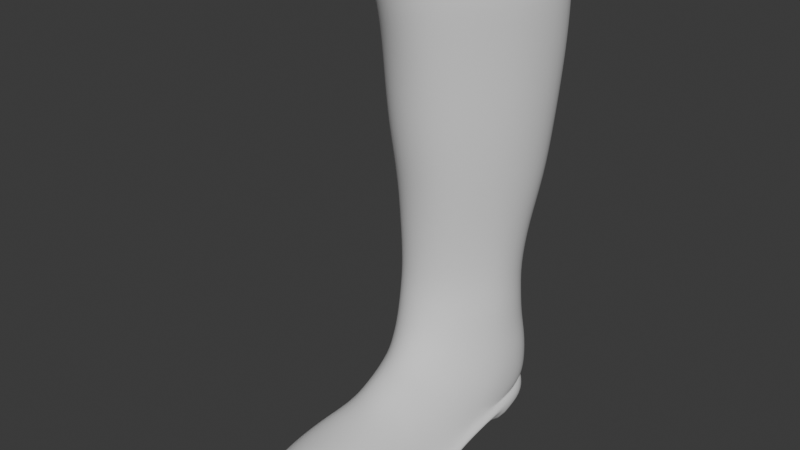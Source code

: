 # Source: HighBoots_HIGHPOLY.blend  (saved by Blender 4.3.34; exported with 4.5.12 LTS)
import bpy
from mathutils import Matrix  # noqa: F401  (used for matrix-valued properties, if any)

bpy.ops.wm.read_factory_settings(use_empty=True)
scene = bpy.context.scene
scene.name = 'Scene'

# ---- world
world_world = bpy.data.worlds.new('World'); scene.world = world_world
world_world.use_nodes = True; world_world.node_tree.nodes.clear()
_N = world_world.node_tree.nodes; _L = world_world.node_tree.links
n0 = _N.new('ShaderNodeOutputWorld'); n0.name = 'World Output'; n0.location = (300, 300)
n1 = _N.new('ShaderNodeBackground'); n1.name = 'Background'; n1.location = (10, 300)
n1.inputs[0].default_value = (0.05088, 0.05088, 0.05088, 1.0)
_L.new(n1.outputs[0], n0.inputs[0])
n0.is_active_output = True
world_world.color = (0.05088, 0.05088, 0.05088)
world_world.use_sun_shadow = False
world_world.sun_shadow_jitter_overblur = 0.0

# ---- meshes
me_highboots_highpoly = bpy.data.meshes.new('HighBoots_HIGHPOLY')
me_highboots_highpoly.from_pydata([(0.1309, 0.07352, 0.0), (0.07739, 0.03675, 0.0), (0.1032, 0.06228, 0.0), (0.16, 0.0666, 0.0), (0.1778, 0.04041, 0.0), (0.1832, 0.0172, 0.0), (0.07191, 0.01345, 0.0), (0.186, -0.02211, 0.0), (0.06891, -0.02484, 0.0), (0.1873, -0.05958, 0.01195), (0.1894, -0.08712, 0.006152), (0.1913, -0.1084, 0.001744), (0.1905, -0.1329, 0.0), (0.186, -0.1532, 0.0005515), (0.1786, -0.1763, 0.003872), (0.1674, -0.2037, 0.009962), (0.1499, -0.2232, 0.01476), (0.07247, -0.05976, 0.01195), (0.07309, -0.08794, 0.006152), (0.07134, -0.1084, 0.001744), (0.06801, -0.1329, 0.0), (0.06801, -0.1532, 0.0005515), (0.07309, -0.1763, 0.003872), (0.08305, -0.2073, 0.009962), (0.1043, -0.2276, 0.01476), (0.1271, -0.2301, 0.01586), (0.186, -0.02211, 0.015), (0.06891, -0.02484, 0.015), (0.1561, 0.05985, 0.025), (0.1766, 0.01429, 0.025), (0.1793, -0.02255, 0.02499), (0.1805, -0.06002, 0.0219), (0.1827, -0.08776, 0.01602), (0.1845, -0.1084, 0.01168), (0.1838, -0.1329, 0.009972), (0.1795, -0.1532, 0.01034), (0.1724, -0.1763, 0.01333), (0.1617, -0.1995, 0.01899), (0.1463, -0.2167, 0.02316), (0.07926, -0.05974, 0.02192), (0.0797, -0.08969, 0.01575), (0.07779, -0.1084, 0.01134), (0.07476, -0.1329, 0.009924), (0.07476, -0.1532, 0.01044), (0.0795, -0.1763, 0.01345), (0.08878, -0.203, 0.01905), (0.1072, -0.2206, 0.02314), (0.1266, -0.2227, 0.02411), (0.07573, -0.02474, 0.02499), (0.1778, 0.04041, 0.025), (0.1832, 0.0172, 0.025), (0.16, 0.0666, 0.025), (0.07739, 0.03675, 0.025), (0.1032, 0.06228, 0.025), (0.1309, 0.07352, 0.025), (0.07191, 0.01345, 0.025), (0.06893, -0.02484, 0.02498), (0.07247, -0.05976, 0.02195), (0.1873, -0.05958, 0.02195), (0.1894, -0.08712, 0.01615), (0.1913, -0.1084, 0.01174), (0.1905, -0.1329, 0.01), (0.186, -0.1532, 0.01055), (0.1786, -0.1763, 0.01387), (0.1674, -0.2037, 0.01996), (0.1499, -0.2232, 0.02476), (0.07309, -0.08794, 0.01615), (0.07134, -0.1084, 0.01174), (0.06801, -0.1329, 0.01), (0.06801, -0.1532, 0.01055), (0.07309, -0.1763, 0.01387), (0.08305, -0.2073, 0.01996), (0.1043, -0.2276, 0.02476), (0.1271, -0.2301, 0.02586), (0.186, -0.02211, 0.025), (0.08184, -0.05799, 0.03254), (0.1498, -0.1329, 0.05345), (0.1683, -0.1084, 0.03986), (0.1707, -0.1329, 0.03674), (0.09032, -0.09025, 0.04582), (0.145, -0.1075, 0.05842), (0.1259, -0.1763, 0.05676), (0.1253, -0.2012, 0.05812), (0.1495, -0.1763, 0.05231), (0.1435, -0.2004, 0.05311), (0.1027, -0.1763, 0.05168), (0.107, -0.2021, 0.05314), (0.08726, -0.1763, 0.0368), (0.095, -0.2027, 0.03802), (0.1648, -0.1763, 0.03619), (0.1562, -0.1997, 0.03723), (0.1703, -0.1532, 0.03603), (0.1525, -0.1532, 0.05206), (0.1268, -0.1532, 0.05685), (0.1016, -0.1532, 0.0522), (0.08394, -0.1532, 0.03642), (0.1462, -0.214, 0.04064), (0.1262, -0.2175, 0.04374), (0.1065, -0.2168, 0.04075), (0.139, -0.2079, 0.05208), (0.1258, -0.2112, 0.05451), (0.1127, -0.21, 0.05204), (0.07291, 0.007887, 0.0494), (0.07285, 0.009446, 0.07299), (0.07838, -0.02497, 0.07598), (0.07684, -0.02477, 0.05212), (0.07744, 0.03681, 0.0484), (0.08111, 0.03825, 0.0718), (0.1022, 0.06377, 0.05048), (0.1023, 0.0632, 0.07372), (0.1294, 0.07622, 0.05184), (0.1279, 0.07626, 0.07512), (0.1587, 0.06817, 0.04979), (0.1558, 0.06744, 0.07302), (0.1786, 0.04236, 0.04747), (0.1775, 0.04327, 0.07076), (0.1815, 0.01549, 0.04843), (0.1809, 0.01519, 0.07114), (0.1785, -0.01625, 0.05134), (0.1746, -0.01101, 0.07424), (0.1092, -0.08571, 0.07217), (0.1411, -0.08446, 0.07136), (0.08588, -0.04813, 0.05538), (0.09968, -0.05568, 0.08385), (0.0976, -0.07212, 0.06525), (0.1517, -0.05088, 0.08127), (0.1566, -0.06549, 0.06281), (0.1689, -0.04157, 0.05446), (0.1058, -0.1083, 0.0575), (0.1269, -0.1329, 0.05912), (0.1013, -0.1329, 0.05379), (0.08753, -0.1084, 0.04078), (0.08361, -0.1329, 0.03682), (0.1767, -0.0532, 0.03506), (0.1649, -0.08443, 0.04782), (0.1258, -0.1128, 0.06265), (0.1256, -0.06684, 0.08808), (0.1256, -0.0885, 0.07334), (0.1314, 0.06573, 0.025), (0.08366, 0.03375, 0.025), (0.1077, 0.05612, 0.025), (0.1716, 0.03708, 0.025), (0.07843, 0.01028, 0.025), (0.1779, 0.03924, 0.03093), (0.1805, 0.01069, 0.02916), (0.16, 0.0666, 0.031), (0.07669, 0.03579, 0.03093), (0.1032, 0.06228, 0.031), (0.1309, 0.07352, 0.031), (0.07409, 0.006501, 0.02908), (0.1682, -0.005152, 0.1468), (0.1746, 0.01776, 0.1463), (0.1698, 0.04246, 0.1461), (0.1484, 0.06427, 0.1466), (0.1237, 0.07211, 0.1468), (0.1024, 0.06053, 0.1467), (0.08342, 0.03873, 0.1463), (0.07313, 0.01148, 0.1465), (0.07644, -0.01399, 0.1469), (0.09604, -0.03416, 0.1476), (0.1466, -0.02891, 0.1475), (0.1216, -0.03906, 0.1478), (0.1175, -0.06223, 0.4163), (0.1505, -0.05141, 0.4148), (0.08275, -0.05173, 0.4148), (0.05894, -0.0251, 0.4094), (0.04399, 0.0107, 0.4068), (0.05123, 0.04926, 0.4082), (0.07756, 0.08101, 0.4142), (0.1193, 0.09476, 0.4169), (0.1584, 0.08608, 0.414), (0.1858, 0.0553, 0.4082), (0.1875, 0.01762, 0.4068), (0.1768, -0.01688, 0.4094), (0.1227, 0.08064, 0.1881), (0.1218, 0.09437, 0.2317), (0.121, 0.101, 0.2794), (0.1202, 0.1051, 0.3281), (0.1187, 0.1027, 0.3715), (0.06836, 0.01416, 0.1878), (0.06141, 0.01849, 0.2314), (0.05354, 0.01743, 0.2791), (0.04592, 0.01795, 0.328), (0.0415, 0.01453, 0.3712), (0.1699, -0.006385, 0.1882), (0.1751, -0.008448, 0.2319), (0.1789, -0.01238, 0.2796), (0.1807, -0.01483, 0.3283), (0.1821, -0.01731, 0.3716), (0.1535, -0.05265, 0.3717), (0.1525, -0.0474, 0.3285), (0.1521, -0.04324, 0.2799), (0.1507, -0.03664, 0.2324), (0.1474, -0.03166, 0.1889), (0.1506, 0.07091, 0.1879), (0.1549, 0.08233, 0.2316), (0.1577, 0.08774, 0.2794), (0.1608, 0.09234, 0.3281), (0.1624, 0.09367, 0.3715), (0.07856, 0.04419, 0.1876), (0.07043, 0.0539, 0.2314), (0.06289, 0.05636, 0.2791), (0.05169, 0.05526, 0.3279), (0.04774, 0.05329, 0.3714), (0.07397, 0.0866, 0.3715), (0.07877, 0.08677, 0.3285), (0.08708, 0.08493, 0.2793), (0.09203, 0.07976, 0.2316), (0.09958, 0.06877, 0.188), (0.05722, -0.02256, 0.3709), (0.05968, -0.02033, 0.3279), (0.06282, -0.0193, 0.2794), (0.06952, -0.01522, 0.2319), (0.07324, -0.01458, 0.1883), (0.1737, 0.04729, 0.1876), (0.1816, 0.05508, 0.2314), (0.186, 0.05822, 0.2792), (0.1899, 0.06156, 0.328), (0.1927, 0.06142, 0.3715), (0.1947, 0.01973, 0.3715), (0.1929, 0.02208, 0.3281), (0.1901, 0.02214, 0.2793), (0.1854, 0.02284, 0.2315), (0.1779, 0.01976, 0.1877), (0.1229, -0.0408, 0.1891), (0.1249, -0.04561, 0.2325), (0.1237, -0.05332, 0.28), (0.1227, -0.05773, 0.3285), (0.1205, -0.06336, 0.3717), (0.08703, -0.05061, 0.3716), (0.09033, -0.04902, 0.3284), (0.09199, -0.04635, 0.2799), (0.0961, -0.0395, 0.2324), (0.09639, -0.03604, 0.189), (0.1738, 0.04152, 0.09388), (0.172, 0.04159, 0.1182), (0.1504, 0.06413, 0.1194), (0.1524, 0.06455, 0.09512), (0.07809, -0.02104, 0.09649), (0.07727, -0.01742, 0.1206), (0.09738, -0.03908, 0.1225), (0.09882, -0.0468, 0.09905), (0.08409, 0.03709, 0.09405), (0.08421, 0.03764, 0.1184), (0.07372, 0.009596, 0.1189), (0.07399, 0.008873, 0.09453), (0.1496, -0.04048, 0.09904), (0.1483, -0.03343, 0.1224), (0.1702, -0.007818, 0.1203), (0.1716, -0.009352, 0.09593), (0.1253, 0.07225, 0.1199), (0.1267, 0.07295, 0.09562), (0.1231, -0.04433, 0.1231), (0.1244, -0.05397, 0.1011), (0.1767, 0.01597, 0.1188), (0.178, 0.01514, 0.09444), (0.1035, 0.06024, 0.1195), (0.104, 0.06054, 0.09521), (0.1177, -0.07028, 0.4163), (0.07807, -0.05814, 0.4148), (0.1553, -0.05791, 0.4148), (0.1835, -0.02048, 0.4094), (0.05233, -0.029, 0.4094), (0.0363, 0.0104, 0.4068), (0.04417, 0.05255, 0.4082), (0.07297, 0.08744, 0.4142), (0.1182, 0.1026, 0.4169), (0.1624, 0.0933, 0.4154), (0.1933, 0.059, 0.4082), (0.1952, 0.01674, 0.4068), (0.1195, -0.05288, 0.3737), (0.1486, -0.04334, 0.3737), (0.08886, -0.04362, 0.3737), (0.06787, -0.02015, 0.3737), (0.05469, 0.01143, 0.3737), (0.06107, 0.04543, 0.3737), (0.08428, 0.07342, 0.3737), (0.1211, 0.08554, 0.3737), (0.1555, 0.07789, 0.3737), (0.1797, 0.05075, 0.3737), (0.1812, 0.01752, 0.3737), (0.1718, -0.01289, 0.3737), (0.1195, 0.01576, 0.3737)], [], [(0, 3, 2), (3, 4, 1, 2), (4, 5, 6, 1), (27, 26, 9, 17), (10, 18, 17, 9), (11, 19, 18, 10), (12, 20, 19, 11), (13, 21, 20, 12), (14, 22, 21, 13), (15, 23, 22, 14), (16, 24, 23, 15), (25, 24, 16), (5, 7, 8, 6), (8, 7, 26, 27), (15, 14, 63, 64), (1, 6, 55, 52), (16, 15, 64, 65), (9, 26, 74, 58), (17, 18, 66, 57), (18, 19, 67, 66), (19, 20, 68, 67), (30, 118, 127, 133), (20, 21, 69, 68), (56, 55, 27), (21, 22, 70, 69), (27, 17, 57, 56), (22, 23, 71, 70), (10, 9, 58, 59), (8, 27, 55, 6), (5, 4, 49, 50), (23, 24, 72, 71), (11, 10, 59, 60), (4, 3, 51, 49), (24, 25, 73, 72), (12, 11, 60, 61), (2, 1, 52, 53), (25, 16, 65, 73), (13, 12, 61, 62), (0, 2, 53, 54), (14, 13, 62, 63), (3, 0, 54, 51), (141, 29, 50, 49), (28, 141, 49, 51), (139, 140, 53, 52), (140, 138, 54, 53), (138, 28, 51, 54), (142, 139, 52, 55), (48, 142, 55, 56), (39, 48, 56, 57), (31, 32, 59, 58), (32, 33, 60, 59), (33, 34, 61, 60), (34, 35, 62, 61), (35, 36, 63, 62), (36, 37, 64, 63), (37, 38, 65, 64), (40, 39, 57, 66), (41, 40, 66, 67), (42, 41, 67, 68), (43, 42, 68, 69), (44, 43, 69, 70), (45, 44, 70, 71), (46, 45, 71, 72), (47, 46, 72, 73), (38, 47, 73, 65), (29, 30, 74, 50), (30, 31, 58, 74), (132, 131, 41, 42), (34, 33, 77, 78), (88, 87, 44, 45), (84, 83, 81, 82), (82, 81, 85, 86), (90, 89, 83, 84), (37, 36, 89, 90), (86, 85, 87, 88), (35, 91, 89, 36), (91, 92, 83, 89), (92, 93, 81, 83), (93, 94, 85, 81), (94, 95, 87, 85), (95, 43, 44, 87), (34, 78, 91, 35), (78, 76, 92, 91), (76, 129, 93, 92), (129, 130, 94, 93), (130, 132, 95, 94), (132, 42, 43, 95), (100, 99, 84, 82), (101, 100, 82, 86), (46, 47, 97, 98), (47, 38, 96, 97), (98, 97, 100, 101), (97, 96, 99, 100), (46, 98, 88, 45), (86, 88, 98, 101), (38, 37, 90, 96), (84, 99, 96, 90), (240, 159, 158, 239), (158, 157, 244, 239), (156, 155, 256, 243), (244, 157, 156, 243), (123, 241, 238, 104), (152, 151, 254, 235), (236, 153, 152, 235), (104, 105, 122, 124, 123), (107, 242, 257, 109), (248, 150, 160, 247), (125, 126, 127, 118, 119), (110, 148, 147, 108), (108, 147, 146, 106), (106, 146, 149, 102), (105, 102, 149, 48), (79, 124, 122, 75), (128, 120, 124, 79), (137, 120, 128, 135), (160, 161, 252, 247), (118, 116, 117, 119), (116, 114, 115, 117), (114, 112, 113, 115), (112, 110, 111, 113), (110, 108, 109, 111), (108, 106, 107, 109), (106, 102, 103, 107), (102, 105, 104, 103), (135, 80, 121, 137), (130, 128, 131, 132), (76, 78, 77, 80), (80, 77, 134), (33, 32, 134, 77), (128, 79, 131), (41, 131, 79, 40), (40, 79, 75, 39), (48, 39, 75), (31, 133, 134, 32), (30, 133, 31), (134, 126, 121, 80), (117, 255, 249, 119), (133, 127, 126, 134), (129, 76, 80, 135), (128, 130, 129, 135), (122, 105, 48, 75), (48, 149, 142), (118, 30, 144, 116), (29, 141, 143, 144), (141, 28, 145, 143), (28, 138, 148, 145), (138, 140, 147, 148), (140, 139, 146, 147), (139, 142, 149, 146), (116, 144, 143, 114), (30, 29, 144), (114, 143, 145, 112), (112, 145, 148, 110), (125, 136, 137, 121, 126), (120, 137, 136, 123, 124), (111, 251, 237, 113), (254, 151, 150, 248), (104, 238, 245, 103), (125, 246, 253, 136), (109, 257, 251, 111), (250, 154, 153, 236), (252, 161, 159, 240), (119, 249, 246, 125), (136, 253, 241, 123), (113, 237, 234, 115), (103, 245, 242, 107), (178, 204, 265, 266), (183, 209, 262, 263), (188, 219, 269, 261), (228, 189, 260, 258), (198, 178, 266, 267), (203, 183, 263, 264), (189, 188, 261, 260), (218, 198, 267, 268), (204, 203, 264, 265), (209, 229, 259, 262), (219, 218, 268, 269), (229, 228, 258, 259), (159, 161, 224, 233), (233, 224, 225, 232), (232, 225, 226, 231), (231, 226, 227, 230), (230, 227, 228, 229), (151, 152, 214, 223), (223, 214, 215, 222), (222, 215, 216, 221), (221, 216, 217, 220), (220, 217, 218, 219), (158, 159, 233, 213), (213, 233, 232, 212), (212, 232, 231, 211), (211, 231, 230, 210), (210, 230, 229, 209), (155, 156, 199, 208), (208, 199, 200, 207), (207, 200, 201, 206), (206, 201, 202, 205), (205, 202, 203, 204), (152, 153, 194, 214), (214, 194, 195, 215), (215, 195, 196, 216), (216, 196, 197, 217), (217, 197, 198, 218), (160, 150, 184, 193), (193, 184, 185, 192), (192, 185, 186, 191), (191, 186, 187, 190), (190, 187, 188, 189), (156, 157, 179, 199), (199, 179, 180, 200), (200, 180, 181, 201), (201, 181, 182, 202), (202, 182, 183, 203), (153, 154, 174, 194), (194, 174, 175, 195), (195, 175, 176, 196), (196, 176, 177, 197), (197, 177, 178, 198), (161, 160, 193, 224), (224, 193, 192, 225), (225, 192, 191, 226), (226, 191, 190, 227), (227, 190, 189, 228), (150, 151, 223, 184), (184, 223, 222, 185), (185, 222, 221, 186), (186, 221, 220, 187), (187, 220, 219, 188), (157, 158, 213, 179), (179, 213, 212, 180), (180, 212, 211, 181), (181, 211, 210, 182), (182, 210, 209, 183), (154, 155, 208, 174), (174, 208, 207, 175), (175, 207, 206, 176), (176, 206, 205, 177), (177, 205, 204, 178), (256, 155, 154, 250), (243, 256, 257, 242), (235, 254, 255, 234), (247, 252, 253, 246), (256, 250, 251, 257), (239, 244, 245, 238), (254, 248, 249, 255), (252, 240, 241, 253), (250, 236, 237, 251), (248, 247, 246, 249), (244, 243, 242, 245), (240, 239, 238, 241), (236, 235, 234, 237), (115, 234, 255, 117), (162, 164, 259, 258), (163, 162, 258, 260), (173, 163, 260, 261), (164, 165, 262, 259), (165, 166, 263, 262), (166, 167, 264, 263), (167, 168, 265, 264), (168, 169, 266, 265), (169, 170, 267, 266), (170, 171, 268, 267), (171, 172, 269, 268), (172, 173, 261, 269), (165, 164, 272, 273), (172, 171, 279, 280), (164, 162, 270, 272), (169, 168, 276, 277), (166, 165, 273, 274), (173, 172, 280, 281), (162, 163, 271, 270), (170, 169, 277, 278), (167, 166, 274, 275), (163, 173, 281, 271), (171, 170, 278, 279), (168, 167, 275, 276), (272, 270, 282), (277, 276, 282), (274, 273, 282), (281, 280, 282), (270, 271, 282), (278, 277, 282), (275, 274, 282), (271, 281, 282), (279, 278, 282), (276, 275, 282), (273, 272, 282), (280, 279, 282), (74, 26, 50), (7, 5, 50, 26)])
me_highboots_highpoly.polygons.foreach_set('use_smooth', [True] * 290)
_uv = me_highboots_highpoly.uv_layers.new(name='UVMap')
_uv.uv.foreach_set('vector', [0.0, 0.0, 0.0, 0.0, 0.0, 0.0, 0.0, 0.0, 0.0, 0.0, 0.0, 0.0, 0.0, 0.0, 0.0, 0.0, 0.0, 0.0, 0.0, 0.0, 0.0, 0.0, 0.0, 0.0, 0.0, 0.0, 0.0, 0.0, 0.0, 0.0, 0.0, 0.0, 0.0, 0.0, 0.0, 0.0, 0.0, 0.0, 0.0, 0.0, 0.0, 0.0, 0.0, 0.0, 0.0, 0.0, 0.0, 0.0, 0.0, 0.0, 0.0, 0.0, 0.0, 0.0, 0.0, 0.0, 0.0, 0.0, 0.0, 0.0, 0.0, 0.0, 0.0, 0.0, 0.0, 0.0, 0.0, 0.0, 0.0, 0.0, 0.0, 0.0, 0.0, 0.0, 0.0, 0.0, 0.0, 0.0, 0.0, 0.0, 0.0, 0.0, 0.0, 0.0, 0.0, 0.0, 0.0, 0.0, 0.0, 0.0, 0.0, 0.0, 0.0, 0.0, 0.0, 0.0, 0.0, 0.0, 0.0, 0.0, 0.0, 0.0, 0.0, 0.0, 0.0, 0.0, 0.0, 0.0, 0.0, 0.0, 0.0, 0.0, 0.0, 0.0, 0.0, 0.0, 0.0, 0.0, 0.0, 0.0, 0.0, 0.0, 0.0, 0.0, 0.0, 0.0, 0.0, 0.0, 0.0, 0.0, 0.0, 0.0, 0.0, 0.0, 0.0, 0.0, 0.0, 0.0, 0.0, 0.0, 0.0, 0.0, 0.0, 0.0, 0.0, 0.0, 0.0, 0.0, 0.0, 0.0, 0.0, 0.0, 0.0, 0.0, 0.0, 0.0, 0.0, 0.0, 0.0, 0.0, 0.0, 0.0, 0.0, 0.0, 0.0, 0.0, 0.0, 0.0, 0.0, 0.0, 0.0, 0.0, 0.0, 0.0, 0.0, 0.0, 0.0, 0.0, 0.0, 0.0, 0.0, 0.0, 0.0, 0.0, 0.0, 0.0, 0.0, 0.0, 0.0, 0.0, 0.0, 0.0, 0.0, 0.0, 0.0, 0.0, 0.0, 0.0, 0.0, 0.0, 0.0, 0.0, 0.0, 0.0, 0.0, 0.0, 0.0, 0.0, 0.0, 0.0, 0.0, 0.0, 0.0, 0.0, 0.0, 0.0, 0.0, 0.0, 0.0, 0.0, 0.0, 0.0, 0.0, 0.0, 0.0, 0.0, 0.0, 0.0, 0.0, 0.0, 0.0, 0.0, 0.0, 0.0, 0.0, 0.0, 0.0, 0.0, 0.0, 0.0, 0.0, 0.0, 0.0, 0.0, 0.0, 0.0, 0.0, 0.0, 0.0, 0.0, 0.0, 0.0, 0.0, 0.0, 0.0, 0.0, 0.0, 0.0, 0.0, 0.0, 0.0, 0.0, 0.0, 0.0, 0.0, 0.0, 0.0, 0.0, 0.0, 0.0, 0.0, 0.0, 0.0, 0.0, 0.0, 0.0, 0.0, 0.0, 0.0, 0.0, 0.0, 0.0, 0.0, 0.0, 0.0, 0.0, 0.0, 0.0, 0.0, 0.0, 0.0, 0.0, 0.0, 0.0, 0.0, 0.0, 0.0, 0.0, 0.0, 0.0, 0.0, 0.0, 0.0, 0.0, 0.0, 0.0, 0.0, 0.0, 0.0, 0.0, 0.0, 0.0, 0.0, 0.0, 0.0, 0.0, 0.0, 0.0, 0.0, 0.0, 0.0, 0.0, 0.0, 0.0, 0.0, 0.0, 0.0, 0.0, 0.0, 0.0, 0.0, 0.0, 0.0, 0.0, 0.0, 0.0, 0.0, 0.0, 0.0, 0.0, 0.0, 0.0, 0.0, 0.0, 0.0, 0.0, 0.0, 0.0, 0.0, 0.0, 0.0, 0.0, 0.0, 0.0, 0.0, 0.0, 0.0, 0.0, 0.0, 0.0, 0.0, 0.0, 0.0, 0.0, 0.0, 0.0, 0.0, 0.0, 0.0, 0.0, 0.0, 0.0, 0.0, 0.0, 0.0, 0.0, 0.0, 0.0, 0.0, 0.0, 0.0, 0.0, 0.0, 0.0, 0.0, 0.0, 0.0, 0.0, 0.0, 0.0, 0.0, 0.0, 0.0, 0.0, 0.0, 0.0, 0.0, 0.0, 0.0, 0.0, 0.0, 0.0, 0.0, 0.0, 0.0, 0.0, 0.0, 0.0, 0.0, 0.0, 0.0, 0.0, 0.0, 0.0, 0.0, 0.0, 0.0, 0.0, 0.0, 0.0, 0.0, 0.0, 0.0, 0.0, 0.0, 0.0, 0.0, 0.0, 0.0, 0.0, 0.0, 0.0, 0.0, 0.0, 0.0, 0.0, 0.0, 0.0, 0.0, 0.0, 0.0, 0.0, 0.0, 0.0, 0.0, 0.0, 0.0, 0.0, 0.0, 0.0, 0.0, 0.0, 0.0, 0.0, 0.0, 0.0, 0.0, 0.0, 0.0, 0.0, 0.0, 0.0, 0.0, 0.0, 0.0, 0.0, 0.0, 0.0, 0.0, 0.0, 0.0, 0.0, 0.0, 0.0, 0.0, 0.0, 0.0, 0.0, 0.0, 0.0, 0.0, 0.0, 0.0, 0.0, 0.0, 0.0, 0.0, 0.0, 0.0, 0.0, 0.0, 0.0, 0.0, 0.0, 0.0, 0.0, 0.0, 0.0, 0.0, 0.0, 0.0, 0.0, 0.0, 0.0, 0.0, 0.0, 0.0, 0.0, 0.0, 0.0, 0.0, 0.0, 0.0, 0.0, 0.0, 0.0, 0.0, 0.0, 0.0, 0.0, 0.0, 0.0, 0.0, 0.0, 0.0, 0.0, 0.0, 0.0, 0.0, 0.0, 0.0, 0.0, 0.0, 0.0, 0.0, 0.0, 0.0, 0.0, 0.0, 0.0, 0.0, 0.0, 0.0, 0.0, 0.0, 0.0, 0.0, 0.0, 0.0, 0.0, 0.0, 0.0, 0.0, 0.0, 0.0, 0.0, 0.0, 0.0, 0.0, 0.0, 0.0, 0.0, 0.0, 0.0, 0.0, 0.0, 0.0, 0.0, 0.0, 0.0, 0.0, 0.0, 0.0, 0.0, 0.0, 0.0, 0.0, 0.0, 0.0, 0.0, 0.0, 0.0, 0.0, 0.0, 0.0, 0.0, 0.0, 0.0, 0.0, 0.0, 0.0, 0.0, 0.0, 0.0, 0.0, 0.0, 0.0, 0.0, 0.0, 0.0, 0.0, 0.0, 0.0, 0.0, 0.0, 0.0, 0.0, 0.0, 0.0, 0.0, 0.0, 0.0, 0.0, 0.0, 0.0, 0.0, 0.0, 0.0, 0.0, 0.0, 0.0, 0.0, 0.0, 0.0, 0.0, 0.0, 0.0, 0.0, 0.0, 0.0, 0.0, 0.0, 0.0, 0.0, 0.0, 0.0, 0.0, 0.0, 0.0, 0.0, 0.0, 0.0, 0.0, 0.0, 0.0, 0.0, 0.0, 0.0, 0.0, 0.0, 0.0, 0.0, 0.0, 0.0, 0.0, 0.0, 0.0, 0.0, 0.0, 0.0, 0.0, 0.0, 0.0, 0.0, 0.0, 0.0, 0.0, 0.0, 0.0, 0.0, 0.0, 0.0, 0.0, 0.0, 0.0, 0.0, 0.0, 0.0, 0.0, 0.0, 0.0, 0.0, 0.0, 0.0, 0.0, 0.0, 0.0, 0.0, 0.0, 0.0, 0.0, 0.0, 0.0, 0.0, 0.0, 0.0, 0.0, 0.0, 0.0, 0.0, 0.0, 0.0, 0.0, 0.0, 0.0, 0.0, 0.0, 0.0, 0.0, 0.0, 0.0, 0.0, 0.0, 0.0, 0.0, 0.0, 0.0, 0.0, 0.0, 0.0, 0.0, 0.0, 0.0, 0.0, 0.0, 0.0, 0.0, 0.0, 0.0, 0.0, 0.0, 0.0, 0.0, 0.0, 0.0, 0.0, 0.0, 0.0, 0.0, 0.0, 0.0, 0.0, 0.0, 0.0, 0.0, 0.0, 0.0, 0.0, 0.0, 0.0, 0.0, 0.0, 0.0, 0.0, 0.0, 0.0, 0.0, 0.0, 0.0, 0.0, 0.0, 0.0, 0.0, 0.0, 0.0, 0.0, 0.0, 0.0, 0.0, 0.0, 0.0, 0.0, 0.0, 0.0, 0.0, 0.0, 0.0, 0.0, 0.0, 0.0, 0.0, 0.0, 0.0, 0.0, 0.0, 0.0, 0.0, 0.0, 0.0, 0.0, 0.0, 0.0, 0.0, 0.0, 0.0, 0.0, 0.0, 0.0, 0.0, 0.0, 0.0, 0.0, 0.0, 0.0, 0.0, 0.0, 0.0, 0.0, 0.0, 0.0, 0.0, 0.0, 0.0, 0.0, 0.0, 0.0, 0.0, 0.0, 0.0, 0.0, 0.0, 0.0, 0.0, 0.0, 0.0, 0.0, 0.0, 0.0, 0.0, 0.0, 0.0, 0.0, 0.0, 0.0, 0.0, 0.0, 0.0, 0.0, 0.0, 0.0, 0.0, 0.0, 0.0, 0.0, 0.0, 0.0, 0.0, 0.0, 0.0, 0.0, 0.0, 0.0, 0.0, 0.0, 0.0, 0.0, 0.0, 0.0, 0.0, 0.0, 0.0, 0.0, 0.0, 0.0, 0.0, 0.0, 0.0, 0.0, 0.0, 0.0, 0.0, 0.0, 0.0, 0.0, 0.0, 0.0, 0.0, 0.0, 0.0, 0.0, 0.0, 0.0, 0.0, 0.0, 0.0, 0.0, 0.0, 0.0, 0.0, 0.0, 0.0, 0.0, 0.0, 0.0, 0.0, 0.0, 0.0, 0.0, 0.0, 0.0, 0.0, 0.0, 0.0, 0.0, 0.0, 0.0, 0.0, 0.0, 0.0, 0.0, 0.0, 0.0, 0.0, 0.0, 0.0, 0.0, 0.0, 0.0, 0.0, 0.0, 0.0, 0.0, 0.0, 0.0, 0.0, 0.0, 0.0, 0.0, 0.0, 0.0, 0.0, 0.0, 0.0, 0.0, 0.0, 0.0, 0.0, 0.0, 0.0, 0.0, 0.0, 0.0, 0.0, 0.0, 0.0, 0.0, 0.0, 0.0, 0.0, 0.0, 0.0, 0.0, 0.0, 0.0, 0.0, 0.0, 0.0, 0.0, 0.0, 0.0, 0.0, 0.0, 0.0, 0.0, 0.0, 0.0, 0.0, 0.0, 0.0, 0.0, 0.0, 0.0, 0.0, 0.0, 0.0, 0.0, 0.0, 0.0, 0.0, 0.0, 0.0, 0.0, 0.0, 0.0, 0.0, 0.0, 0.0, 0.0, 0.0, 0.0, 0.0, 0.0, 0.0, 0.0, 0.0, 0.0, 0.0, 0.0, 0.0, 0.0, 0.0, 0.0, 0.0, 0.0, 0.0, 0.0, 0.0, 0.0, 0.0, 0.0, 0.0, 0.0, 0.0, 0.0, 0.0, 0.0, 0.0, 0.0, 0.0, 0.0, 0.0, 0.0, 0.0, 0.0, 0.0, 0.0, 0.0, 0.0, 0.0, 0.0, 0.0, 0.0, 0.0, 0.0, 0.0, 0.0, 0.0, 0.0, 0.0, 0.0, 0.0, 0.0, 0.0, 0.0, 0.0, 0.0, 0.0, 0.0, 0.0, 0.0, 0.0, 0.0, 0.0, 0.0, 0.0, 0.0, 0.0, 0.0, 0.0, 0.0, 0.0, 0.0, 0.0, 0.0, 0.0, 0.0, 0.0, 0.0, 0.0, 0.0, 0.0, 0.0, 0.0, 0.0, 0.0, 0.0, 0.0, 0.0, 0.0, 0.0, 0.0, 0.0, 0.0, 0.0, 0.0, 0.0, 0.0, 0.0, 0.0, 0.0, 0.0, 0.0, 0.0, 0.0, 0.0, 0.0, 0.0, 0.0, 0.0, 0.0, 0.0, 0.0, 0.0, 0.0, 0.0, 0.0, 0.0, 0.0, 0.0, 0.0, 0.0, 0.0, 0.0, 0.0, 0.0, 0.0, 0.0, 0.0, 0.0, 0.0, 0.0, 0.0, 0.0, 0.0, 0.0, 0.0, 0.0, 0.0, 0.0, 0.0, 0.0, 0.0, 0.0, 0.0, 0.0, 0.0, 0.0, 0.0, 0.0, 0.0, 0.0, 0.0, 0.0, 0.0, 0.0, 0.0, 0.0, 0.0, 0.0, 0.0, 0.0, 0.0, 0.0, 0.0, 0.0, 0.0, 0.0, 0.0, 0.0, 0.0, 0.0, 0.0, 0.0, 0.0, 0.0, 0.0, 0.0, 0.0, 0.0, 0.0, 0.0, 0.0, 0.0, 0.0, 0.0, 0.0, 0.0, 0.0, 0.0, 0.0, 0.0, 0.0, 0.0, 0.0, 0.0, 0.0, 0.0, 0.0, 0.0, 0.0, 0.0, 0.0, 0.0, 0.0, 0.0, 0.0, 0.0, 0.0, 0.0, 0.0, 0.0, 0.0, 0.0, 0.0, 0.0, 0.0, 0.0, 0.0, 0.0, 0.0, 0.0, 0.0, 0.0, 0.0, 0.0, 0.0, 0.0, 0.0, 0.0, 0.0, 0.0, 0.0, 0.0, 0.0, 0.0, 0.0, 0.0, 0.0, 0.0, 0.0, 0.0, 0.0, 0.0, 0.0, 0.0, 0.0, 0.0, 0.0, 0.0, 0.0, 0.0, 0.0, 0.0, 0.0, 0.0, 0.0, 0.0, 0.0, 0.0, 0.0, 0.0, 0.0, 0.0, 0.0, 0.0, 0.0, 0.0, 0.0, 0.0, 0.0, 0.0, 0.0, 0.0, 0.0, 0.0, 0.0, 0.0, 0.0, 0.0, 0.0, 0.0, 0.0, 0.0, 0.0, 0.0, 0.0, 0.0, 0.0, 0.0, 0.0, 0.0, 0.0, 0.0, 0.0, 0.0, 0.0, 0.0, 0.0, 0.0, 0.0, 0.0, 0.0, 0.0, 0.0, 0.0, 0.0, 0.0, 0.0, 0.0, 0.0, 0.0, 0.0, 0.0, 0.0, 0.0, 0.0, 0.0, 0.0, 0.0, 0.0, 0.0, 0.0, 0.0, 0.0, 0.0, 0.0, 0.0, 0.0, 0.0, 0.0, 0.0, 0.0, 0.0, 0.0, 0.0, 0.0, 0.0, 0.0, 0.0, 0.0, 0.0, 0.0, 0.0, 0.0, 0.0, 0.0, 0.0, 0.0, 0.0, 0.0, 0.0, 0.0, 0.0, 0.0, 0.0, 0.0, 0.0, 0.0, 0.0, 0.0, 0.0, 0.0, 0.0, 0.0, 0.0, 0.0, 0.0, 0.0, 0.0, 0.0, 0.0, 0.0, 0.0, 0.0, 0.0, 0.0, 0.0, 0.0, 0.0, 0.0, 0.0, 0.0, 0.0, 0.0, 0.0, 0.0, 0.0, 0.0, 0.0, 0.0, 0.0, 0.0, 0.0, 0.0, 0.0, 0.0, 0.0, 0.0, 0.0, 0.0, 0.0, 0.0, 0.0, 0.0, 0.0, 0.0, 0.0, 0.0, 0.0, 0.0, 0.0, 0.0, 0.0, 0.0, 0.0, 0.0, 0.0, 0.0, 0.0, 0.0, 0.0, 0.0, 0.0, 0.0, 0.0, 0.0, 0.0, 0.0, 0.0, 0.0, 0.0, 0.0, 0.0, 0.0, 0.0, 0.0, 0.0, 0.0, 0.0, 0.0, 0.0, 0.0, 0.0, 0.0, 0.0, 0.0, 0.0, 0.0, 0.0, 0.0, 0.0, 0.0, 0.0, 0.0, 0.0, 0.0, 0.0, 0.0, 0.0, 0.0, 0.0, 0.0, 0.0, 0.0, 0.0, 0.0, 0.0, 0.0, 0.0, 0.0, 0.0, 0.0, 0.0, 0.0, 0.0, 0.0, 0.0, 0.0, 0.0, 0.0, 0.0, 0.0, 0.0, 0.0, 0.0, 0.0, 0.0, 0.0, 0.0, 0.0, 0.0, 0.0, 0.0, 0.0, 0.0, 0.0, 0.0, 0.0, 0.0, 0.0, 0.0, 0.0, 0.0, 0.0, 0.0, 0.0, 0.0, 0.0, 0.0, 0.0, 0.0, 0.0, 0.0, 0.0, 0.0, 0.0, 0.0, 0.0, 0.0, 0.0, 0.0, 0.0, 0.0, 0.0, 0.0, 0.0, 0.0, 0.0, 0.0, 0.0, 0.0, 0.0, 0.0, 0.0, 0.0, 0.0, 0.0, 0.0, 0.0, 0.0, 0.0, 0.0, 0.0, 0.0, 0.0, 0.0, 0.0, 0.0, 0.0, 0.0, 0.0, 0.0, 0.0, 0.0, 0.0, 0.0, 0.0, 0.0, 0.0, 0.0, 0.0, 0.0, 0.0, 0.0, 0.0, 0.0, 0.0, 0.0, 0.0, 0.0, 0.0, 0.0, 0.0, 0.0, 0.0, 0.0, 0.0, 0.0, 0.0, 0.0, 0.0, 0.0, 0.0, 0.0, 0.0, 0.0, 0.0, 0.0, 0.0, 0.0, 0.0, 0.0, 0.0, 0.0, 0.0, 0.0, 0.0, 0.0, 0.0, 0.0, 0.0, 0.0, 0.0, 0.0, 0.0, 0.0, 0.0, 0.0, 0.0, 0.0, 0.0, 0.0, 0.0, 0.0, 0.0, 0.0, 0.0, 0.0, 0.0, 0.0, 0.0, 0.0, 0.0, 0.0, 0.0, 0.0, 0.0, 0.0, 0.0, 0.0, 0.0, 0.0, 0.0, 0.0, 0.0, 0.0, 0.0, 0.0, 0.0, 0.0, 0.0, 0.0, 0.0, 0.0, 0.0, 0.0, 0.0, 0.0, 0.0, 0.0, 0.0, 0.0, 0.0, 0.0, 0.0, 0.0, 0.0, 0.0, 0.0, 0.0, 0.0, 0.0, 0.0, 0.0, 0.0, 0.0, 0.0, 0.0, 0.0, 0.0, 0.0, 0.0, 0.0, 0.0, 0.0, 0.0, 0.0, 0.0, 0.0, 0.0, 0.0, 0.0, 0.0, 0.0, 0.0, 0.0, 0.0, 0.0, 0.0, 0.0, 0.0, 0.0, 0.0, 0.0, 0.0, 0.0, 0.0, 0.0, 0.0, 0.0, 0.0, 0.0, 0.0, 0.0, 0.0, 0.0, 0.0, 0.0, 0.0, 0.0, 0.0, 0.0, 0.0, 0.0, 0.0, 0.0, 0.0, 0.0, 0.0, 0.0, 0.0, 0.0, 0.0, 0.0, 0.0, 0.0, 0.0, 0.0, 0.0, 0.0, 0.0, 0.0, 0.0, 0.0, 0.0, 0.0, 0.0, 0.0, 0.0, 0.0, 0.0, 0.0, 0.0, 0.0, 0.0, 0.0, 0.0, 0.0, 0.0, 0.0, 0.0, 0.0, 0.0, 0.0, 0.0, 0.0, 0.0, 0.0, 0.0, 0.0, 0.0, 0.0, 0.0, 0.0, 0.0, 0.0, 0.0, 0.0, 0.0, 0.0, 0.0, 0.0, 0.0, 0.0, 0.0, 0.0, 0.0, 0.0, 0.0, 0.0, 0.0, 0.0, 0.0, 0.0, 0.0, 0.0, 0.0, 0.0, 0.0, 0.0, 0.0, 0.0, 0.0, 0.0, 0.0, 0.0, 0.0, 0.0, 0.0, 0.0, 0.0, 0.0, 0.0, 0.0, 0.0, 0.0, 0.0, 0.0, 0.0, 0.0, 0.0, 0.0, 0.0, 0.0, 0.0, 0.0, 0.0, 0.0, 0.0, 0.0, 0.0, 0.0, 0.0, 0.0, 0.0, 0.0, 0.0, 0.0, 0.0, 0.0, 0.0, 0.0, 0.0, 0.0, 0.0, 0.0, 0.0, 0.0, 0.0, 0.0, 0.0, 0.0, 0.0, 0.0, 0.0, 0.0, 0.0, 0.0, 0.0, 0.0, 0.0, 0.0, 0.0, 0.0, 0.0, 0.0, 0.0, 0.0, 0.0, 0.0, 0.0, 0.0, 0.0, 0.0, 0.0, 0.0, 0.0, 0.0, 0.0, 0.0, 0.0, 0.0, 0.0, 0.0, 0.0, 0.0, 0.0, 0.0, 0.0, 0.0, 0.0, 0.0, 0.0, 0.0, 0.0, 0.0, 0.0, 0.0, 0.0, 0.0, 0.0, 0.0, 0.0, 0.0, 0.0, 0.0, 0.0, 0.0, 0.0, 0.0, 0.0, 0.0, 0.0, 0.0, 0.0, 0.0, 0.0, 0.0, 0.0, 0.0, 0.0, 0.0, 0.0, 0.0, 0.0, 0.0, 0.0, 0.0, 0.0, 0.0, 0.0, 0.0, 0.0, 0.0, 0.0, 0.0, 0.0, 0.0, 0.0, 0.0, 0.0, 0.0, 0.0, 0.0, 0.0, 0.0, 0.0, 0.0, 0.0, 0.0, 0.0, 0.0, 0.0, 0.0, 0.0, 0.0, 0.0, 0.0, 0.0, 0.0, 0.0, 0.0, 0.0, 0.0, 0.0, 0.0, 0.0, 0.0, 0.0, 0.0, 0.0, 0.0, 0.0, 0.0, 0.0, 0.0, 0.0, 0.0, 0.0, 0.0, 0.0, 0.0, 0.0, 0.0, 0.0, 0.0, 0.0, 0.0, 0.0, 0.0, 0.0, 0.0, 0.0, 0.0, 0.0, 0.0, 0.0, 0.0, 0.0, 0.0, 0.0, 0.0, 0.0, 0.0, 0.0, 0.0, 0.0, 0.0, 0.0, 0.0, 0.0, 0.0, 0.0, 0.0, 0.0, 0.0, 0.0, 0.0, 0.0, 0.0, 0.0, 0.0, 0.0, 0.0, 0.0, 0.0, 0.0, 0.0, 0.0, 0.0, 0.0, 0.0, 0.0, 0.0, 0.0, 0.0, 0.0, 0.0, 0.0, 0.0, 0.0, 0.0, 0.0, 0.0, 0.0, 0.0, 0.0, 0.0, 0.0, 0.0, 0.0, 0.0, 0.0, 0.0, 0.0, 0.0, 0.0, 0.0, 0.0, 0.0, 0.0, 0.0, 0.0, 0.0, 0.0, 0.0, 0.0, 0.0, 0.0, 0.0, 0.0, 0.0, 0.0, 0.0, 0.0, 0.0, 0.0, 0.0, 0.0, 0.0, 0.0, 0.0, 0.0, 0.0, 0.0, 0.0, 0.0, 0.0, 0.0, 0.0, 0.0, 0.0, 0.0, 0.0, 0.0, 0.0, 0.0, 0.0, 0.0, 0.0, 0.0, 0.0, 0.0, 0.0, 0.0, 0.0, 0.0, 0.0, 0.0, 0.0, 0.0, 0.0, 0.0, 0.0, 0.0, 0.0, 0.0, 0.0, 0.0, 0.0, 0.0, 0.0, 0.0, 0.0, 0.0, 0.0, 0.0, 0.0, 0.0, 0.0, 0.0, 0.0, 0.0, 0.0, 0.0, 0.0, 0.0, 0.0, 0.0, 0.0, 0.0, 0.0, 0.0, 0.0, 0.0, 0.0, 0.0, 0.0, 0.0, 0.0, 0.0, 0.0, 0.0, 0.0, 0.0, 0.0, 0.0, 0.0, 0.0, 0.0, 0.0, 0.0, 0.0, 0.0, 0.0, 0.0, 0.0, 0.0, 0.0, 0.0, 0.0, 0.0, 0.0, 0.0, 0.0, 0.0, 0.0, 0.0, 0.0, 0.0, 0.0, 0.0, 0.0, 0.0, 0.0, 0.0, 0.0, 0.0, 0.0, 0.0, 0.0, 0.0, 0.0, 0.0, 0.0, 0.0, 0.0, 0.0, 0.0, 0.0, 0.0, 0.0, 0.0, 0.0, 0.0, 0.0, 0.0, 0.0, 0.0, 0.0, 0.0, 0.0, 0.0, 0.0, 0.0, 0.0, 0.0, 0.0, 0.0, 0.0, 0.0, 0.0, 0.0, 0.0, 0.0, 0.0, 0.0, 0.0, 0.0, 0.0, 0.0, 0.0, 0.0, 0.0, 0.0, 0.0, 0.0, 0.0, 0.0, 0.0, 0.0, 0.0, 0.0, 0.0, 0.0, 0.0, 0.0, 0.0, 0.0, 0.0, 0.0, 0.0, 0.0, 0.0, 0.0, 0.0, 0.0, 0.0, 0.0, 0.0, 0.0, 0.0, 0.0, 0.0, 0.0, 0.0, 0.0, 0.0, 0.0, 0.0, 0.0, 0.0, 0.0, 0.0, 0.0, 0.0, 0.0, 0.0, 0.0, 0.0, 0.0, 0.0, 0.0, 0.0, 0.0, 0.0, 0.0, 0.0, 0.0, 0.0, 0.0, 0.0, 0.0, 0.0, 0.0, 0.0, 0.0, 0.0, 0.0, 0.0, 0.0, 0.0, 0.0, 0.0])
me_highboots_highpoly.update()
me_highboots_highpoly.normals_split_custom_set([tuple(v) for v in zip(*[iter([-0.05824, 0.7624, -0.6445, 0.4392, 0.6365, -0.634, -0.4107, 0.6231, -0.6656, 0.4392, 0.6365, -0.634, 0.6813, 0.2987, -0.6683, -0.6628, 0.3719, -0.6499, -0.4107, 0.6231, -0.6656, 0.6813, 0.2987, -0.6683, 0.7157, 0.109, -0.6898, -0.7149, 0.1115, -0.6903, -0.6628, 0.3719, -0.6499, -0.9203, -0.2654, -0.2875, 0.9267, -0.2225, -0.3028, 0.7123, 0.1419, -0.6874, -0.7137, 0.05857, -0.698, 0.6964, 0.2035, -0.6882, -0.693, 0.1737, -0.6997, -0.7137, 0.05857, -0.698, 0.7123, 0.1419, -0.6874, 0.7045, 0.1138, -0.7005, -0.6762, 0.1735, -0.716, -0.693, 0.1737, -0.6997, 0.6964, 0.2035, -0.6882, 0.7116, -0.07196, -0.6989, -0.709, 0.06106, -0.7025, -0.6762, 0.1735, -0.716, 0.7045, 0.1138, -0.7005, 0.6749, -0.2337, -0.6999, -0.711, -0.1291, -0.6913, -0.709, 0.06106, -0.7025, 0.7116, -0.07196, -0.6989, 0.6478, -0.3481, -0.6777, -0.6734, -0.2945, -0.6781, -0.711, -0.1291, -0.6913, 0.6749, -0.2337, -0.6999, 0.6091, -0.4955, -0.6193, -0.6171, -0.4985, -0.6088, -0.6734, -0.2945, -0.6781, 0.6478, -0.3481, -0.6777, 0.4001, -0.7233, -0.5628, -0.3066, -0.7715, -0.5576, -0.6171, -0.4985, -0.6088, 0.6091, -0.4955, -0.6193, 0.07515, -0.8162, -0.5729, -0.3066, -0.7715, -0.5576, 0.4001, -0.7233, -0.5628, 0.7157, 0.109, -0.6898, 0.6056, -0.5503, -0.5748, -0.5956, -0.5638, -0.5722, -0.7149, 0.1115, -0.6903, -0.5956, -0.5638, -0.5722, 0.6056, -0.5503, -0.5748, 0.9267, -0.2225, -0.3028, -0.9203, -0.2654, -0.2875, 0.6091, -0.4955, -0.6193, 0.6478, -0.3481, -0.6777, 0.6811, -0.1276, 0.721, 0.6556, -0.2641, 0.7074, -0.6628, 0.3719, -0.6499, -0.7149, 0.1115, -0.6903, -0.715, 0.1113, 0.6902, -0.6629, 0.3719, 0.6498, 0.4001, -0.7233, -0.5628, 0.6091, -0.4955, -0.6193, 0.6556, -0.2641, 0.7074, 0.426, -0.5416, 0.7247, 0.7123, 0.1419, -0.6874, 0.9267, -0.2225, -0.3028, 0.7024, 0.008313, 0.7118, 0.6906, -0.0684, 0.72, -0.7137, 0.05857, -0.698, -0.693, 0.1737, -0.6997, -0.6894, -0.136, 0.7115, -0.6785, -0.1481, 0.7196, -0.693, 0.1737, -0.6997, -0.6762, 0.1735, -0.716, -0.7068, -0.02179, 0.7071, -0.6894, -0.136, 0.7115, -0.6762, 0.1735, -0.716, -0.709, 0.06106, -0.7025, -0.7233, 0.03747, 0.6895, -0.7068, -0.02179, 0.7071, 0.6871, -0.02794, 0.726, 0.9629, -0.1543, 0.2215, 0.9143, -0.1768, 0.3643, 0.9196, -0.09711, 0.3806, -0.709, 0.06106, -0.7025, -0.711, -0.1291, -0.6913, -0.7325, -0.03049, 0.68, -0.7233, 0.03747, 0.6895, -0.7166, -0.03686, 0.6965, -0.715, 0.1113, 0.6902, -0.9203, -0.2654, -0.2875, -0.711, -0.1291, -0.6913, -0.6734, -0.2945, -0.6781, -0.6992, -0.07616, 0.7108, -0.7325, -0.03049, 0.68, -0.9203, -0.2654, -0.2875, -0.7137, 0.05857, -0.698, -0.6785, -0.1481, 0.7196, -0.7166, -0.03686, 0.6965, -0.6734, -0.2945, -0.6781, -0.6171, -0.4985, -0.6088, -0.6617, -0.2939, 0.6897, -0.6992, -0.07616, 0.7108, 0.6964, 0.2035, -0.6882, 0.7123, 0.1419, -0.6874, 0.6906, -0.0684, 0.72, 0.7094, -0.08817, 0.6992, -0.5956, -0.5638, -0.5722, -0.9203, -0.2654, -0.2875, -0.715, 0.1113, 0.6902, -0.7149, 0.1115, -0.6903, 0.7157, 0.109, -0.6898, 0.6813, 0.2987, -0.6683, 0.6813, 0.2987, 0.6683, 0.7157, 0.109, 0.6899, -0.6171, -0.4985, -0.6088, -0.3066, -0.7715, -0.5576, -0.3501, -0.608, 0.7125, -0.6617, -0.2939, 0.6897, 0.7045, 0.1138, -0.7005, 0.6964, 0.2035, -0.6882, 0.7094, -0.08817, 0.6992, 0.7346, -0.06803, 0.6751, 0.6813, 0.2987, -0.6683, 0.4392, 0.6365, -0.634, 0.4392, 0.6366, 0.634, 0.6813, 0.2987, 0.6683, -0.3066, -0.7715, -0.5576, 0.07515, -0.8162, -0.5729, 0.05982, -0.6614, 0.7476, -0.3501, -0.608, 0.7125, 0.7116, -0.07196, -0.6989, 0.7045, 0.1138, -0.7005, 0.7346, -0.06803, 0.6751, 0.7267, -0.1086, 0.6783, -0.4107, 0.6231, -0.6656, -0.6628, 0.3719, -0.6499, -0.6629, 0.3719, 0.6498, -0.4107, 0.6231, 0.6657, 0.07515, -0.8162, -0.5729, 0.4001, -0.7233, -0.5628, 0.426, -0.5416, 0.7247, 0.05982, -0.6614, 0.7476, 0.6749, -0.2337, -0.6999, 0.7116, -0.07196, -0.6989, 0.7267, -0.1086, 0.6783, 0.699, -0.1423, 0.7009, -0.05824, 0.7624, -0.6445, -0.4107, 0.6231, -0.6656, -0.4107, 0.6231, 0.6657, -0.05824, 0.7624, 0.6445, 0.6478, -0.3481, -0.6777, 0.6749, -0.2337, -0.6999, 0.699, -0.1423, 0.7009, 0.6811, -0.1276, 0.721, 0.4392, 0.6365, -0.634, -0.05824, 0.7624, -0.6445, -0.05824, 0.7624, 0.6445, 0.4392, 0.6366, 0.634, 0.8454, 0.3405, 0.4116, 0.8983, 0.136, 0.4178, 0.7157, 0.109, 0.6899, 0.6813, 0.2987, 0.6683, 0.5362, 0.7308, 0.4223, 0.8454, 0.3405, 0.4116, 0.6813, 0.2987, 0.6683, 0.4392, 0.6366, 0.634, -0.7882, 0.4508, 0.419, -0.5033, 0.778, 0.376, -0.4107, 0.6231, 0.6657, -0.6629, 0.3719, 0.6498, -0.5033, 0.778, 0.376, -0.07237, 0.9153, 0.3962, -0.05824, 0.7624, 0.6445, -0.4107, 0.6231, 0.6657, -0.07237, 0.9153, 0.3962, 0.5362, 0.7308, 0.4223, 0.4392, 0.6366, 0.634, -0.05824, 0.7624, 0.6445, -0.9124, 0.1375, 0.3856, -0.7882, 0.4508, 0.419, -0.6629, 0.3719, 0.6498, -0.715, 0.1113, 0.6902, -0.7064, -0.1031, 0.7003, -0.9124, 0.1375, 0.3856, -0.715, 0.1113, 0.6902, -0.7166, -0.03686, 0.6965, -0.6097, -0.1572, 0.7769, -0.7064, -0.1031, 0.7003, -0.7166, -0.03686, 0.6965, -0.6785, -0.1481, 0.7196, 0.5616, -0.122, 0.8184, 0.5112, -0.1528, 0.8458, 0.7094, -0.08817, 0.6992, 0.6906, -0.0684, 0.72, 0.5112, -0.1528, 0.8458, 0.482, -0.09823, 0.8706, 0.7346, -0.06803, 0.6751, 0.7094, -0.08817, 0.6992, 0.482, -0.09823, 0.8706, 0.497, -0.04595, 0.8665, 0.7267, -0.1086, 0.6783, 0.7346, -0.06803, 0.6751, 0.497, -0.04595, 0.8665, 0.5225, -0.03319, 0.852, 0.699, -0.1423, 0.7009, 0.7267, -0.1086, 0.6783, 0.5225, -0.03319, 0.852, 0.5356, -0.02985, 0.844, 0.6811, -0.1276, 0.721, 0.699, -0.1423, 0.7009, 0.5356, -0.02985, 0.844, 0.5333, -0.1075, 0.8391, 0.6556, -0.2641, 0.7074, 0.6811, -0.1276, 0.721, 0.5333, -0.1075, 0.8391, 0.3426, -0.3336, 0.8783, 0.426, -0.5416, 0.7247, 0.6556, -0.2641, 0.7074, -0.5925, -0.1434, 0.7927, -0.6097, -0.1572, 0.7769, -0.6785, -0.1481, 0.7196, -0.6894, -0.136, 0.7115, -0.5606, -0.05222, 0.8264, -0.5925, -0.1434, 0.7927, -0.6894, -0.136, 0.7115, -0.7068, -0.02179, 0.7071, -0.55, 0.01217, 0.8351, -0.5606, -0.05222, 0.8264, -0.7068, -0.02179, 0.7071, -0.7233, 0.03747, 0.6895, -0.5352, 0.01823, 0.8445, -0.55, 0.01217, 0.8351, -0.7233, 0.03747, 0.6895, -0.7325, -0.03049, 0.68, -0.5447, 0.004118, 0.8386, -0.5352, 0.01823, 0.8445, -0.7325, -0.03049, 0.68, -0.6992, -0.07616, 0.7108, -0.5033, -0.09516, 0.8589, -0.5447, 0.004118, 0.8386, -0.6992, -0.07616, 0.7108, -0.6617, -0.2939, 0.6897, -0.2766, -0.3479, 0.8958, -0.5033, -0.09516, 0.8589, -0.6617, -0.2939, 0.6897, -0.3501, -0.608, 0.7125, 0.03409, -0.465, 0.8846, -0.2766, -0.3479, 0.8958, -0.3501, -0.608, 0.7125, 0.05982, -0.6614, 0.7476, 0.3426, -0.3336, 0.8783, 0.03409, -0.465, 0.8846, 0.05982, -0.6614, 0.7476, 0.426, -0.5416, 0.7247, 0.8983, 0.136, 0.4178, 0.6871, -0.02794, 0.726, 0.7024, 0.008313, 0.7118, 0.7157, 0.109, 0.6899, 0.6871, -0.02794, 0.726, 0.5616, -0.122, 0.8184, 0.6906, -0.0684, 0.72, 0.7024, 0.008313, 0.7118, -0.8492, 0.01595, 0.5278, -0.8433, 0.01358, 0.5373, -0.5606, -0.05222, 0.8264, -0.55, 0.01217, 0.8351, 0.497, -0.04595, 0.8665, 0.482, -0.09823, 0.8706, 0.7691, -0.05847, 0.6365, 0.7918, -0.04141, 0.6094, -0.803, -0.4001, 0.4417, -0.8413, -0.1549, 0.5179, -0.5447, 0.004118, 0.8386, -0.5033, -0.09516, 0.8589, 0.5173, -0.2272, 0.8251, 0.4926, -0.0905, 0.8656, -0.007769, 0.006165, 1.0, -0.001758, -0.1445, 0.9895, -0.001758, -0.1445, 0.9895, -0.007769, 0.006165, 1.0, -0.4917, -0.0508, 0.8693, -0.513, -0.2347, 0.8257, 0.8139, -0.4018, 0.4196, 0.836, -0.2278, 0.4993, 0.4926, -0.0905, 0.8656, 0.5173, -0.2272, 0.8251, 0.5333, -0.1075, 0.8391, 0.5356, -0.02985, 0.844, 0.836, -0.2278, 0.4993, 0.8139, -0.4018, 0.4196, -0.513, -0.2347, 0.8257, -0.4917, -0.0508, 0.8693, -0.8413, -0.1549, 0.5179, -0.803, -0.4001, 0.4417, 0.5225, -0.03319, 0.852, 0.8238, -0.1206, 0.554, 0.836, -0.2278, 0.4993, 0.5356, -0.02985, 0.844, 0.8238, -0.1206, 0.554, 0.4693, -0.05489, 0.8813, 0.4926, -0.0905, 0.8656, 0.836, -0.2278, 0.4993, 0.4693, -0.05489, 0.8813, 0.003085, -0.04988, 0.9988, -0.007769, 0.006165, 1.0, 0.4926, -0.0905, 0.8656, 0.003085, -0.04988, 0.9988, -0.4576, -0.0578, 0.8873, -0.4917, -0.0508, 0.8693, -0.007769, 0.006165, 1.0, -0.4576, -0.0578, 0.8873, -0.8402, -0.06775, 0.5381, -0.8413, -0.1549, 0.5179, -0.4917, -0.0508, 0.8693, -0.8402, -0.06775, 0.5381, -0.5352, 0.01823, 0.8445, -0.5447, 0.004118, 0.8386, -0.8413, -0.1549, 0.5179, 0.497, -0.04595, 0.8665, 0.7918, -0.04141, 0.6094, 0.8238, -0.1206, 0.554, 0.5225, -0.03319, 0.852, 0.7918, -0.04141, 0.6094, 0.448, -0.0648, 0.8917, 0.4693, -0.05489, 0.8813, 0.8238, -0.1206, 0.554, 0.448, -0.0648, 0.8917, 0.01063, -0.1171, 0.9931, 0.003085, -0.04988, 0.9988, 0.4693, -0.05489, 0.8813, 0.01063, -0.1171, 0.9931, -0.4789, -0.06663, 0.8753, -0.4576, -0.0578, 0.8873, 0.003085, -0.04988, 0.9988, -0.4789, -0.06663, 0.8753, -0.8492, 0.01595, 0.5278, -0.8402, -0.06775, 0.5381, -0.4576, -0.0578, 0.8873, -0.8492, 0.01595, 0.5278, -0.55, 0.01217, 0.8351, -0.5352, 0.01823, 0.8445, -0.8402, -0.06775, 0.5381, 0.04083, -0.6168, 0.786, 0.4097, -0.5349, 0.7389, 0.5173, -0.2272, 0.8251, -0.001758, -0.1445, 0.9895, -0.3441, -0.5794, 0.7388, 0.04083, -0.6168, 0.786, -0.001758, -0.1445, 0.9895, -0.513, -0.2347, 0.8257, -0.2766, -0.3479, 0.8958, 0.03409, -0.465, 0.8846, 0.06952, -0.9145, 0.3987, -0.4671, -0.7892, 0.3987, 0.03409, -0.465, 0.8846, 0.3426, -0.3336, 0.8783, 0.5555, -0.7339, 0.3909, 0.06952, -0.9145, 0.3987, -0.4671, -0.7892, 0.3987, 0.06952, -0.9145, 0.3987, 0.04083, -0.6168, 0.786, -0.3441, -0.5794, 0.7388, 0.06952, -0.9145, 0.3987, 0.5555, -0.7339, 0.3909, 0.4097, -0.5349, 0.7389, 0.04083, -0.6168, 0.786, -0.2766, -0.3479, 0.8958, -0.4671, -0.7892, 0.3987, -0.803, -0.4001, 0.4417, -0.5033, -0.09516, 0.8589, -0.513, -0.2347, 0.8257, -0.803, -0.4001, 0.4417, -0.4671, -0.7892, 0.3987, -0.3441, -0.5794, 0.7388, 0.3426, -0.3336, 0.8783, 0.5333, -0.1075, 0.8391, 0.8139, -0.4018, 0.4196, 0.5555, -0.7339, 0.3909, 0.5173, -0.2272, 0.8251, 0.4097, -0.5349, 0.7389, 0.5555, -0.7339, 0.3909, 0.8139, -0.4018, 0.4196, -0.5099, -0.8398, 0.1862, -0.4879, -0.8729, 0.003972, -0.8889, -0.4506, -0.0829, -0.9086, -0.4152, 0.04484, -0.8889, -0.4506, -0.0829, -0.9944, 0.08764, -0.0596, -0.9939, 0.1081, -0.01986, -0.9086, -0.4152, 0.04484, -0.8647, 0.4905, -0.1082, -0.6337, 0.7667, -0.1033, -0.6299, 0.7764, -0.02016, -0.8617, 0.5067, -0.0266, -0.9939, 0.1081, -0.01986, -0.9944, 0.08764, -0.0596, -0.8647, 0.4905, -0.1082, -0.8617, 0.5067, -0.0266, -0.7272, -0.4239, 0.5399, -0.5755, -0.7572, 0.3089, -0.9194, -0.3847, 0.08135, -0.9465, -0.3055, 0.1037, 0.8881, 0.4566, -0.05351, 0.9995, -0.02641, 0.01634, 0.9964, -0.04233, 0.07352, 0.8907, 0.4506, 0.06067, 0.5315, 0.8459, 0.04331, 0.5318, 0.8434, -0.07619, 0.8881, 0.4566, -0.05351, 0.8907, 0.4506, 0.06067, -0.9465, -0.3055, 0.1037, -0.9864, -0.1536, 0.05846, -0.8942, -0.3195, 0.3136, -0.8779, -0.2042, 0.4332, -0.7272, -0.4239, 0.5399, -0.8638, 0.4935, 0.1019, -0.8682, 0.4928, 0.05706, -0.6294, 0.7743, 0.06536, -0.6256, 0.7743, 0.09578, 0.8846, -0.4514, 0.1168, 0.883, -0.4685, 0.02784, 0.6103, -0.7898, 0.06047, 0.6074, -0.7656, 0.2121, 0.8065, -0.4282, 0.4077, 0.7785, -0.2127, 0.5905, 0.9143, -0.1768, 0.3643, 0.9629, -0.1543, 0.2215, 0.9331, -0.3088, 0.184, -0.07799, 0.9961, -0.04128, -0.0609, 0.8858, -0.46, -0.5064, 0.7439, -0.4361, -0.5738, 0.8179, -0.04198, -0.5738, 0.8179, -0.04198, -0.5064, 0.7439, -0.4361, -0.8357, 0.3925, -0.3842, -0.8861, 0.4634, -0.003223, -0.8861, 0.4634, -0.003223, -0.8357, 0.3925, -0.3842, -0.9255, 0.04738, -0.3757, -0.9992, 0.03973, 0.004301, -0.9864, -0.1536, 0.05846, -0.9992, 0.03973, 0.004301, -0.9255, 0.04738, -0.3757, -0.7064, -0.1031, 0.7003, -0.8669, -0.1401, 0.4785, -0.8779, -0.2042, 0.4332, -0.8942, -0.3195, 0.3136, -0.9493, -0.1498, 0.2764, -0.5107, -0.2199, 0.8311, -0.5043, -0.3467, 0.7909, -0.8779, -0.2042, 0.4332, -0.8669, -0.1401, 0.4785, 0.09107, -0.4777, 0.8738, -0.5043, -0.3467, 0.7909, -0.5107, -0.2199, 0.8311, 0.004719, -0.2846, 0.9586, 0.6103, -0.7898, 0.06047, 0.1709, -0.9819, 0.08186, 0.1014, -0.954, 0.2821, 0.6074, -0.7656, 0.2121, 0.9629, -0.1543, 0.2215, 0.9998, 0.008769, 0.01836, 0.9942, -0.02487, 0.1042, 0.9331, -0.3088, 0.184, 0.9998, 0.008769, 0.01836, 0.9256, 0.3784, -0.01115, 0.908, 0.405, 0.1069, 0.9942, -0.02487, 0.1042, 0.9256, 0.3784, -0.01115, 0.5543, 0.8322, -0.01277, 0.548, 0.8291, 0.1107, 0.908, 0.405, 0.1069, 0.5543, 0.8322, -0.01277, -0.07799, 0.9961, -0.04128, -0.07328, 0.9938, 0.08398, 0.548, 0.8291, 0.1107, -0.07799, 0.9961, -0.04128, -0.5738, 0.8179, -0.04198, -0.6256, 0.7743, 0.09578, -0.07328, 0.9938, 0.08398, -0.5738, 0.8179, -0.04198, -0.8861, 0.4634, -0.003223, -0.8638, 0.4935, 0.1019, -0.6256, 0.7743, 0.09578, -0.8861, 0.4634, -0.003223, -0.9992, 0.03973, 0.004301, -0.9967, 0.07056, 0.0393, -0.8638, 0.4935, 0.1019, -0.9992, 0.03973, 0.004301, -0.9864, -0.1536, 0.05846, -0.9465, -0.3055, 0.1037, -0.9967, 0.07056, 0.0393, 0.004719, -0.2846, 0.9586, 0.4701, -0.2206, 0.8546, 0.5008, -0.4564, 0.7354, 0.09107, -0.4777, 0.8738, -0.4789, -0.06663, 0.8753, -0.5107, -0.2199, 0.8311, -0.8433, 0.01358, 0.5373, -0.8492, 0.01595, 0.5278, 0.448, -0.0648, 0.8917, 0.7918, -0.04141, 0.6094, 0.7691, -0.05847, 0.6365, 0.4701, -0.2206, 0.8546, 0.4701, -0.2206, 0.8546, 0.7691, -0.05847, 0.6365, 0.7834, -0.1563, 0.6015, 0.482, -0.09823, 0.8706, 0.5112, -0.1528, 0.8458, 0.7834, -0.1563, 0.6015, 0.7691, -0.05847, 0.6365, -0.5107, -0.2199, 0.8311, -0.8669, -0.1401, 0.4785, -0.8433, 0.01358, 0.5373, -0.5606, -0.05222, 0.8264, -0.8433, 0.01358, 0.5373, -0.8669, -0.1401, 0.4785, -0.5925, -0.1434, 0.7927, -0.5925, -0.1434, 0.7927, -0.8669, -0.1401, 0.4785, -0.9493, -0.1498, 0.2764, -0.6097, -0.1572, 0.7769, -0.7064, -0.1031, 0.7003, -0.6097, -0.1572, 0.7769, -0.9493, -0.1498, 0.2764, 0.5616, -0.122, 0.8184, 0.9196, -0.09711, 0.3806, 0.7834, -0.1563, 0.6015, 0.5112, -0.1528, 0.8458, 0.6871, -0.02794, 0.726, 0.9196, -0.09711, 0.3806, 0.5616, -0.122, 0.8184, 0.7834, -0.1563, 0.6015, 0.7785, -0.2127, 0.5905, 0.5008, -0.4564, 0.7354, 0.4701, -0.2206, 0.8546, 0.9942, -0.02487, 0.1042, 0.9936, -0.04659, 0.1029, 0.9035, -0.3992, 0.1557, 0.9331, -0.3088, 0.184, 0.9196, -0.09711, 0.3806, 0.9143, -0.1768, 0.3643, 0.7785, -0.2127, 0.5905, 0.7834, -0.1563, 0.6015, 0.01063, -0.1171, 0.9931, 0.448, -0.0648, 0.8917, 0.4701, -0.2206, 0.8546, 0.004719, -0.2846, 0.9586, -0.5107, -0.2199, 0.8311, -0.4789, -0.06663, 0.8753, 0.01063, -0.1171, 0.9931, 0.004719, -0.2846, 0.9586, -0.8942, -0.3195, 0.3136, -0.9864, -0.1536, 0.05846, -0.7064, -0.1031, 0.7003, -0.9493, -0.1498, 0.2764, -0.7064, -0.1031, 0.7003, -0.9255, 0.04738, -0.3757, -0.9124, 0.1375, 0.3856, 0.9629, -0.1543, 0.2215, 0.6871, -0.02794, 0.726, 0.935, 0.0424, -0.3522, 0.9998, 0.008769, 0.01836, 0.8983, 0.136, 0.4178, 0.8454, 0.3405, 0.4116, 0.8612, 0.3093, -0.4032, 0.935, 0.0424, -0.3522, 0.8454, 0.3405, 0.4116, 0.5362, 0.7308, 0.4223, 0.5179, 0.7353, -0.4372, 0.8612, 0.3093, -0.4032, 0.5362, 0.7308, 0.4223, -0.07237, 0.9153, 0.3962, -0.0609, 0.8858, -0.46, 0.5179, 0.7353, -0.4372, -0.07237, 0.9153, 0.3962, -0.5033, 0.778, 0.376, -0.5064, 0.7439, -0.4361, -0.0609, 0.8858, -0.46, -0.5033, 0.778, 0.376, -0.7882, 0.4508, 0.419, -0.8357, 0.3925, -0.3842, -0.5064, 0.7439, -0.4361, -0.7882, 0.4508, 0.419, -0.9124, 0.1375, 0.3856, -0.9255, 0.04738, -0.3757, -0.8357, 0.3925, -0.3842, 0.9998, 0.008769, 0.01836, 0.935, 0.0424, -0.3522, 0.8612, 0.3093, -0.4032, 0.9256, 0.3784, -0.01115, 0.6871, -0.02794, 0.726, 0.8983, 0.136, 0.4178, 0.935, 0.0424, -0.3522, 0.9256, 0.3784, -0.01115, 0.8612, 0.3093, -0.4032, 0.5179, 0.7353, -0.4372, 0.5543, 0.8322, -0.01277, 0.5543, 0.8322, -0.01277, 0.5179, 0.7353, -0.4372, -0.0609, 0.8858, -0.46, -0.07799, 0.9961, -0.04128, 0.8065, -0.4282, 0.4077, 0.2, -0.6056, 0.7702, 0.09107, -0.4777, 0.8738, 0.5008, -0.4564, 0.7354, 0.7785, -0.2127, 0.5905, -0.5043, -0.3467, 0.7909, 0.09107, -0.4777, 0.8738, 0.2, -0.6056, 0.7702, -0.7272, -0.4239, 0.5399, -0.8779, -0.2042, 0.4332, -0.07328, 0.9938, 0.08398, -0.09041, 0.9915, 0.09405, 0.5379, 0.8345, 0.1195, 0.548, 0.8291, 0.1107, 0.9964, -0.04233, 0.07352, 0.9995, -0.02641, 0.01634, 0.883, -0.4685, 0.02784, 0.8846, -0.4514, 0.1168, -0.9465, -0.3055, 0.1037, -0.9194, -0.3847, 0.08135, -0.9953, 0.09205, 0.02863, -0.9967, 0.07056, 0.0393, 0.8065, -0.4282, 0.4077, 0.6641, -0.6684, 0.3349, 0.0934, -0.8615, 0.4992, 0.2, -0.6056, 0.7702, -0.6256, 0.7743, 0.09578, -0.6294, 0.7743, 0.06536, -0.09041, 0.9915, 0.09405, -0.07328, 0.9938, 0.08398, -0.09447, 0.9955, 0.0099, -0.09398, 0.9898, -0.1069, 0.5318, 0.8434, -0.07619, 0.5315, 0.8459, 0.04331, 0.1014, -0.954, 0.2821, 0.1709, -0.9819, 0.08186, -0.4879, -0.8729, 0.003972, -0.5099, -0.8398, 0.1862, 0.9331, -0.3088, 0.184, 0.9035, -0.3992, 0.1557, 0.6641, -0.6684, 0.3349, 0.8065, -0.4282, 0.4077, 0.2, -0.6056, 0.7702, 0.0934, -0.8615, 0.4992, -0.5755, -0.7572, 0.3089, -0.7272, -0.4239, 0.5399, 0.548, 0.8291, 0.1107, 0.5379, 0.8345, 0.1195, 0.8961, 0.4276, 0.1191, 0.908, 0.405, 0.1069, -0.9967, 0.07056, 0.0393, -0.9953, 0.09205, 0.02863, -0.8682, 0.4928, 0.05706, -0.8638, 0.4935, 0.1019, -0.06358, 0.9979, 0.009159, -0.5872, 0.8082, -0.04516, -0.5836, 0.812, 0.006982, -0.1136, 0.9909, 0.07186, -0.9824, -0.1517, -0.109, -0.745, -0.6587, -0.1047, -0.8646, -0.4984, -0.06309, -0.9814, -0.08102, -0.1742, 0.8811, -0.4678, -0.07031, 0.9856, -0.1444, -0.08798, 0.9932, -0.112, -0.03085, 0.9247, -0.3769, -0.05348, -0.1889, -0.972, -0.1399, 0.5607, -0.8031, -0.2015, 0.6356, -0.7666, -0.0916, -0.05026, -0.9957, 0.07741, 0.519, 0.8547, 0.008228, -0.06358, 0.9979, 0.009159, -0.1136, 0.9909, 0.07186, 0.5107, 0.855, 0.0909, -0.9154, 0.3949, -0.07777, -0.9824, -0.1517, -0.109, -0.9814, -0.08102, -0.1742, -0.9173, 0.388, -0.08951, 0.5607, -0.8031, -0.2015, 0.8811, -0.4678, -0.07031, 0.9247, -0.3769, -0.05348, 0.6356, -0.7666, -0.0916, 0.9321, 0.3619, -0.01224, 0.519, 0.8547, 0.008228, 0.5107, 0.855, 0.0909, 0.9351, 0.3511, 0.04895, -0.5872, 0.8082, -0.04516, -0.9154, 0.3949, -0.07777, -0.9173, 0.388, -0.08951, -0.5836, 0.812, 0.006982, -0.745, -0.6587, -0.1047, -0.4926, -0.8398, -0.2282, -0.4247, -0.8938, -0.1441, -0.8646, -0.4984, -0.06309, 0.9856, -0.1444, -0.08798, 0.9321, 0.3619, -0.01224, 0.9351, 0.3511, 0.04895, 0.9932, -0.112, -0.03085, -0.4926, -0.8398, -0.2282, -0.1889, -0.972, -0.1399, -0.05026, -0.9957, 0.07741, -0.4247, -0.8938, -0.1441, -0.4879, -0.8729, 0.003972, 0.1709, -0.9819, 0.08186, 0.2658, -0.9618, -0.06609, -0.4561, -0.8898, 0.01492, -0.4561, -0.8898, 0.01492, 0.2658, -0.9618, -0.06609, 0.258, -0.9593, -0.1147, -0.4525, -0.8904, -0.04821, -0.4525, -0.8904, -0.04821, 0.258, -0.9593, -0.1147, 0.2419, -0.9652, -0.09982, -0.4709, -0.8813, -0.03928, -0.4709, -0.8813, -0.03928, 0.2419, -0.9652, -0.09982, 0.2153, -0.9733, -0.07985, -0.4926, -0.8703, -0.004552, -0.4926, -0.8703, -0.004552, 0.2153, -0.9733, -0.07985, -0.1889, -0.972, -0.1399, -0.4926, -0.8398, -0.2282, 0.9995, -0.02641, 0.01634, 0.8881, 0.4566, -0.05351, 0.8638, 0.467, -0.1889, 0.9953, -0.05619, -0.07912, 0.9953, -0.05619, -0.07912, 0.8638, 0.467, -0.1889, 0.8684, 0.4627, -0.1785, 0.9937, -0.06742, -0.0893, 0.9937, -0.06742, -0.0893, 0.8684, 0.4627, -0.1785, 0.8865, 0.4486, -0.1131, 0.9953, -0.08958, -0.03623, 0.9953, -0.08958, -0.03623, 0.8865, 0.4486, -0.1131, 0.8932, 0.4418, -0.08341, 0.9948, -0.101, -0.01358, 0.9948, -0.101, -0.01358, 0.8932, 0.4418, -0.08341, 0.9321, 0.3619, -0.01224, 0.9856, -0.1444, -0.08798, -0.8889, -0.4506, -0.0829, -0.4879, -0.8729, 0.003972, -0.4561, -0.8898, 0.01492, -0.9258, -0.3508, -0.1407, -0.9258, -0.3508, -0.1407, -0.4561, -0.8898, 0.01492, -0.4525, -0.8904, -0.04821, -0.9082, -0.374, -0.1877, -0.9082, -0.374, -0.1877, -0.4525, -0.8904, -0.04821, -0.4709, -0.8813, -0.03928, -0.9014, -0.3936, -0.1805, -0.9014, -0.3936, -0.1805, -0.4709, -0.8813, -0.03928, -0.4926, -0.8703, -0.004552, -0.8938, -0.4245, -0.1445, -0.8938, -0.4245, -0.1445, -0.4926, -0.8703, -0.004552, -0.4926, -0.8398, -0.2282, -0.745, -0.6587, -0.1047, -0.6337, 0.7667, -0.1033, -0.8647, 0.4905, -0.1082, -0.8477, 0.4892, -0.2052, -0.5998, 0.767, -0.228, -0.5998, 0.767, -0.228, -0.8477, 0.4892, -0.2052, -0.8554, 0.4761, -0.2038, -0.5996, 0.7743, -0.2023, -0.5996, 0.7743, -0.2023, -0.8554, 0.4761, -0.2038, -0.8716, 0.461, -0.1667, -0.5968, 0.793, -0.1226, -0.5968, 0.793, -0.1226, -0.8716, 0.461, -0.1667, -0.8923, 0.4336, -0.1257, -0.5952, 0.8009, -0.06568, -0.5952, 0.8009, -0.06568, -0.8923, 0.4336, -0.1257, -0.9154, 0.3949, -0.07777, -0.5872, 0.8082, -0.04516, 0.8881, 0.4566, -0.05351, 0.5318, 0.8434, -0.07619, 0.5044, 0.8331, -0.227, 0.8638, 0.467, -0.1889, 0.8638, 0.467, -0.1889, 0.5044, 0.8331, -0.227, 0.5103, 0.8358, -0.2028, 0.8684, 0.4627, -0.1785, 0.8684, 0.4627, -0.1785, 0.5103, 0.8358, -0.2028, 0.5187, 0.8461, -0.1226, 0.8865, 0.4486, -0.1131, 0.8865, 0.4486, -0.1131, 0.5187, 0.8461, -0.1226, 0.504, 0.8609, -0.07001, 0.8932, 0.4418, -0.08341, 0.8932, 0.4418, -0.08341, 0.504, 0.8609, -0.07001, 0.519, 0.8547, 0.008228, 0.9321, 0.3619, -0.01224, 0.6103, -0.7898, 0.06047, 0.883, -0.4685, 0.02784, 0.8602, -0.5011, -0.09482, 0.5592, -0.829, -0.002178, 0.5592, -0.829, -0.002178, 0.8602, -0.5011, -0.09482, 0.8585, -0.4984, -0.1204, 0.5619, -0.8264, -0.03669, 0.5619, -0.8264, -0.03669, 0.8585, -0.4984, -0.1204, 0.8603, -0.5029, -0.08301, 0.5545, -0.8322, -0.008009, 0.5545, -0.8322, -0.008009, 0.8603, -0.5029, -0.08301, 0.8635, -0.5005, -0.0622, 0.5579, -0.8299, 0.006856, 0.5579, -0.8299, 0.006856, 0.8635, -0.5005, -0.0622, 0.8811, -0.4678, -0.07031, 0.5607, -0.8031, -0.2015, -0.8647, 0.4905, -0.1082, -0.9944, 0.08764, -0.0596, -0.9817, 0.1077, -0.157, -0.8477, 0.4892, -0.2052, -0.8477, 0.4892, -0.2052, -0.9817, 0.1077, -0.157, -0.981, 0.07212, -0.1803, -0.8554, 0.4761, -0.2038, -0.8554, 0.4761, -0.2038, -0.981, 0.07212, -0.1803, -0.9849, 0.0162, -0.1725, -0.8716, 0.461, -0.1667, -0.8716, 0.461, -0.1667, -0.9849, 0.0162, -0.1725, -0.9901, -0.02629, -0.1377, -0.8923, 0.4336, -0.1257, -0.8923, 0.4336, -0.1257, -0.9901, -0.02629, -0.1377, -0.9824, -0.1517, -0.109, -0.9154, 0.3949, -0.07777, 0.5318, 0.8434, -0.07619, -0.09398, 0.9898, -0.1069, -0.0731, 0.9622, -0.2624, 0.5044, 0.8331, -0.227, 0.5044, 0.8331, -0.227, -0.0731, 0.9622, -0.2624, -0.0566, 0.9727, -0.2249, 0.5103, 0.8358, -0.2028, 0.5103, 0.8358, -0.2028, -0.0566, 0.9727, -0.2249, -0.05445, 0.9903, -0.1276, 0.5187, 0.8461, -0.1226, 0.5187, 0.8461, -0.1226, -0.05445, 0.9903, -0.1276, -0.05925, 0.9968, -0.05377, 0.504, 0.8609, -0.07001, 0.504, 0.8609, -0.07001, -0.05925, 0.9968, -0.05377, -0.06358, 0.9979, 0.009159, 0.519, 0.8547, 0.008228, 0.1709, -0.9819, 0.08186, 0.6103, -0.7898, 0.06047, 0.5592, -0.829, -0.002178, 0.2658, -0.9618, -0.06609, 0.2658, -0.9618, -0.06609, 0.5592, -0.829, -0.002178, 0.5619, -0.8264, -0.03669, 0.258, -0.9593, -0.1147, 0.258, -0.9593, -0.1147, 0.5619, -0.8264, -0.03669, 0.5545, -0.8322, -0.008009, 0.2419, -0.9652, -0.09982, 0.2419, -0.9652, -0.09982, 0.5545, -0.8322, -0.008009, 0.5579, -0.8299, 0.006856, 0.2153, -0.9733, -0.07985, 0.2153, -0.9733, -0.07985, 0.5579, -0.8299, 0.006856, 0.5607, -0.8031, -0.2015, -0.1889, -0.972, -0.1399, 0.883, -0.4685, 0.02784, 0.9995, -0.02641, 0.01634, 0.9953, -0.05619, -0.07912, 0.8602, -0.5011, -0.09482, 0.8602, -0.5011, -0.09482, 0.9953, -0.05619, -0.07912, 0.9937, -0.06742, -0.0893, 0.8585, -0.4984, -0.1204, 0.8585, -0.4984, -0.1204, 0.9937, -0.06742, -0.0893, 0.9953, -0.08958, -0.03623, 0.8603, -0.5029, -0.08301, 0.8603, -0.5029, -0.08301, 0.9953, -0.08958, -0.03623, 0.9948, -0.101, -0.01358, 0.8635, -0.5005, -0.0622, 0.8635, -0.5005, -0.0622, 0.9948, -0.101, -0.01358, 0.9856, -0.1444, -0.08798, 0.8811, -0.4678, -0.07031, -0.9944, 0.08764, -0.0596, -0.8889, -0.4506, -0.0829, -0.9258, -0.3508, -0.1407, -0.9817, 0.1077, -0.157, -0.9817, 0.1077, -0.157, -0.9258, -0.3508, -0.1407, -0.9082, -0.374, -0.1877, -0.981, 0.07212, -0.1803, -0.981, 0.07212, -0.1803, -0.9082, -0.374, -0.1877, -0.9014, -0.3936, -0.1805, -0.9849, 0.0162, -0.1725, -0.9849, 0.0162, -0.1725, -0.9014, -0.3936, -0.1805, -0.8938, -0.4245, -0.1445, -0.9901, -0.02629, -0.1377, -0.9901, -0.02629, -0.1377, -0.8938, -0.4245, -0.1445, -0.745, -0.6587, -0.1047, -0.9824, -0.1517, -0.109, -0.09398, 0.9898, -0.1069, -0.6337, 0.7667, -0.1033, -0.5998, 0.767, -0.228, -0.0731, 0.9622, -0.2624, -0.0731, 0.9622, -0.2624, -0.5998, 0.767, -0.228, -0.5996, 0.7743, -0.2023, -0.0566, 0.9727, -0.2249, -0.0566, 0.9727, -0.2249, -0.5996, 0.7743, -0.2023, -0.5968, 0.793, -0.1226, -0.05445, 0.9903, -0.1276, -0.05445, 0.9903, -0.1276, -0.5968, 0.793, -0.1226, -0.5952, 0.8009, -0.06568, -0.05925, 0.9968, -0.05377, -0.05925, 0.9968, -0.05377, -0.5952, 0.8009, -0.06568, -0.5872, 0.8082, -0.04516, -0.06358, 0.9979, 0.009159, -0.6299, 0.7764, -0.02016, -0.6337, 0.7667, -0.1033, -0.09398, 0.9898, -0.1069, -0.09447, 0.9955, 0.0099, -0.8617, 0.5067, -0.0266, -0.6299, 0.7764, -0.02016, -0.6294, 0.7743, 0.06536, -0.8682, 0.4928, 0.05706, 0.8907, 0.4506, 0.06067, 0.9964, -0.04233, 0.07352, 0.9936, -0.04659, 0.1029, 0.8961, 0.4276, 0.1191, 0.6074, -0.7656, 0.2121, 0.1014, -0.954, 0.2821, 0.0934, -0.8615, 0.4992, 0.6641, -0.6684, 0.3349, -0.6299, 0.7764, -0.02016, -0.09447, 0.9955, 0.0099, -0.09041, 0.9915, 0.09405, -0.6294, 0.7743, 0.06536, -0.9086, -0.4152, 0.04484, -0.9939, 0.1081, -0.01986, -0.9953, 0.09205, 0.02863, -0.9194, -0.3847, 0.08135, 0.9964, -0.04233, 0.07352, 0.8846, -0.4514, 0.1168, 0.9035, -0.3992, 0.1557, 0.9936, -0.04659, 0.1029, 0.1014, -0.954, 0.2821, -0.5099, -0.8398, 0.1862, -0.5755, -0.7572, 0.3089, 0.0934, -0.8615, 0.4992, -0.09447, 0.9955, 0.0099, 0.5315, 0.8459, 0.04331, 0.5379, 0.8345, 0.1195, -0.09041, 0.9915, 0.09405, 0.8846, -0.4514, 0.1168, 0.6074, -0.7656, 0.2121, 0.6641, -0.6684, 0.3349, 0.9035, -0.3992, 0.1557, -0.9939, 0.1081, -0.01986, -0.8617, 0.5067, -0.0266, -0.8682, 0.4928, 0.05706, -0.9953, 0.09205, 0.02863, -0.5099, -0.8398, 0.1862, -0.9086, -0.4152, 0.04484, -0.9194, -0.3847, 0.08135, -0.5755, -0.7572, 0.3089, 0.5315, 0.8459, 0.04331, 0.8907, 0.4506, 0.06067, 0.8961, 0.4276, 0.1191, 0.5379, 0.8345, 0.1195, 0.908, 0.405, 0.1069, 0.8961, 0.4276, 0.1191, 0.9936, -0.04659, 0.1029, 0.9942, -0.02487, 0.1042, -0.4066, 0.6694, 0.6217, 0.5244, -0.09915, 0.8457, -0.4247, -0.8938, -0.1441, -0.05026, -0.9957, 0.07741, -0.5584, -0.07489, 0.8262, -0.4066, 0.6694, 0.6217, -0.05026, -0.9957, 0.07741, 0.6356, -0.7666, -0.0916, -0.7439, -0.2423, 0.6229, -0.5584, -0.07489, 0.8262, 0.6356, -0.7666, -0.0916, 0.9247, -0.3769, -0.05348, 0.5244, -0.09915, 0.8457, -0.05994, 0.1057, 0.9926, -0.8646, -0.4984, -0.06309, -0.4247, -0.8938, -0.1441, -0.05994, 0.1057, 0.9926, -0.1326, 0.04948, 0.9899, -0.9814, -0.08102, -0.1742, -0.8646, -0.4984, -0.06309, -0.1326, 0.04948, 0.9899, -0.1116, -0.04288, 0.9928, -0.9173, 0.388, -0.08951, -0.9814, -0.08102, -0.1742, -0.1116, -0.04288, 0.9928, -0.1233, -0.01746, 0.9922, -0.5836, 0.812, 0.006982, -0.9173, 0.388, -0.08951, -0.1233, -0.01746, 0.9922, -0.06772, -0.005668, 0.9977, -0.1136, 0.9909, 0.07186, -0.5836, 0.812, 0.006982, -0.06772, -0.005668, 0.9977, 0.04312, -0.09663, 0.9944, 0.5107, 0.855, 0.0909, -0.1136, 0.9909, 0.07186, 0.04312, -0.09663, 0.9944, -0.006093, -0.08963, 0.996, 0.9351, 0.3511, 0.04895, 0.5107, 0.855, 0.0909, -0.006093, -0.08963, 0.996, -0.1314, 0.5458, 0.8275, 0.9932, -0.112, -0.03085, 0.9351, 0.3511, 0.04895, -0.1314, 0.5458, 0.8275, -0.7439, -0.2423, 0.6229, 0.9247, -0.3769, -0.05348, 0.9932, -0.112, -0.03085, -0.05994, 0.1057, 0.9926, 0.5244, -0.09915, 0.8457, 0.2038, 0.7297, 0.6527, 0.6003, 0.4052, 0.6896, -0.1314, 0.5458, 0.8275, -0.006093, -0.08963, 0.996, -0.6773, -0.7216, 0.1433, -0.7327, 0.5274, 0.4301, 0.5244, -0.09915, 0.8457, -0.4066, 0.6694, 0.6217, -0.367, 0.9263, 0.0855, 0.2038, 0.7297, 0.6527, -0.06772, -0.005668, 0.9977, -0.1233, -0.01746, 0.9922, 0.8601, -0.4749, 0.186, 0.02172, -0.7763, 0.63, -0.1326, 0.04948, 0.9899, -0.05994, 0.1057, 0.9926, 0.6003, 0.4052, 0.6896, 0.6616, 0.07965, 0.7456, -0.7439, -0.2423, 0.6229, -0.1314, 0.5458, 0.8275, -0.7327, 0.5274, 0.4301, -0.6907, 0.3169, 0.65, -0.4066, 0.6694, 0.6217, -0.5584, -0.07489, 0.8262, -0.8058, 0.4227, 0.4148, -0.367, 0.9263, 0.0855, 0.04312, -0.09663, 0.9944, -0.06772, -0.005668, 0.9977, 0.02172, -0.7763, 0.63, -0.4136, -0.68, 0.6055, -0.1116, -0.04288, 0.9928, -0.1326, 0.04948, 0.9899, 0.6616, 0.07965, 0.7456, 0.6148, -0.3159, 0.7227, -0.5584, -0.07489, 0.8262, -0.7439, -0.2423, 0.6229, -0.6907, 0.3169, 0.65, -0.8058, 0.4227, 0.4148, -0.006093, -0.08963, 0.996, 0.04312, -0.09663, 0.9944, -0.4136, -0.68, 0.6055, -0.6773, -0.7216, 0.1433, -0.1233, -0.01746, 0.9922, -0.1116, -0.04288, 0.9928, 0.6148, -0.3159, 0.7227, 0.8601, -0.4749, 0.186, 0.2038, 0.7297, 0.6527, -0.367, 0.9263, 0.0855, -0.8486, 0.5291, -5.323e-07, 0.02172, -0.7763, 0.63, 0.8601, -0.4749, 0.186, -0.8486, 0.5291, -5.323e-07, 0.6616, 0.07965, 0.7456, 0.6003, 0.4052, 0.6896, -0.8486, 0.5291, -5.323e-07, -0.6907, 0.3169, 0.65, -0.7327, 0.5274, 0.4301, -0.8486, 0.5291, -5.323e-07, -0.367, 0.9263, 0.0855, -0.8058, 0.4227, 0.4148, -0.8486, 0.5291, -5.323e-07, -0.4136, -0.68, 0.6055, 0.02172, -0.7763, 0.63, -0.8486, 0.5291, -5.323e-07, 0.6148, -0.3159, 0.7227, 0.6616, 0.07965, 0.7456, -0.8486, 0.5291, -5.323e-07, -0.8058, 0.4227, 0.4148, -0.6907, 0.3169, 0.65, -0.8486, 0.5291, -5.323e-07, -0.6773, -0.7216, 0.1433, -0.4136, -0.68, 0.6055, -0.8486, 0.5291, -5.323e-07, 0.8601, -0.4749, 0.186, 0.6148, -0.3159, 0.7227, -0.8486, 0.5291, -5.323e-07, 0.6003, 0.4052, 0.6896, 0.2038, 0.7297, 0.6527, -0.8486, 0.5291, -5.323e-07, -0.7327, 0.5274, 0.4301, -0.6773, -0.7216, 0.1433, -0.8486, 0.5291, -5.323e-07, 0.7024, 0.008313, 0.7118, 0.9267, -0.2225, -0.3028, 0.7157, 0.109, 0.6899, 0.6056, -0.5503, -0.5748, 0.7157, 0.109, -0.6898, 0.7157, 0.109, 0.6899, 0.9267, -0.2225, -0.3028])] * 3)])

# ---- objects
ob_highboots_highpoly = bpy.data.objects.new('HighBoots_HIGHPOLY', me_highboots_highpoly)

# ---- transforms, parenting, visibility, modifiers, constraints
ob_highboots_highpoly.location = (0.0, 0.0, 0.0)
_m = ob_highboots_highpoly.modifiers.new('Bevel', 'BEVEL')
_m.width = 0.001
_m.width_pct = 0.001
_m.limit_method = 'WEIGHT'
_m.offset_type = 'WIDTH'
_m = ob_highboots_highpoly.modifiers.new('Subdivision', 'SUBSURF')
_m.levels = 3

# ---- collection membership
scene.collection.objects.link(ob_highboots_highpoly)

# ---- scene / render settings (as saved in the file)
scene.frame_start = 1; scene.frame_end = 250; scene.frame_set(1)
scene.render.engine = 'BLENDER_EEVEE_NEXT'
scene.eevee.ray_tracing_options.trace_max_roughness = 0.0
bpy.context.view_layer.update()

# ---- added for rendering (the .blend has no active camera and no usable light): camera, sun
cam_auto = bpy.data.cameras.new('AutoCamera')
cam_auto.lens = 50.0
cam_auto.sensor_width = 36.0
cam_auto.clip_end = 1000.0
ob_auto_camera = bpy.data.objects.new('AutoCamera', cam_auto)
scene.collection.objects.link(ob_auto_camera)
ob_auto_camera.location = (0.632158, -0.682113, 0.621549)
ob_auto_camera.rotation_euler = (1.09748, -7.21219e-08, 0.694738)
scene.camera = ob_auto_camera
light_auto_sun = bpy.data.lights.new('AutoSun', 'SUN')
light_auto_sun.energy = 3.0
light_auto_sun.angle = 0.0523599
ob_auto_sun = bpy.data.objects.new('AutoSun', light_auto_sun)
scene.collection.objects.link(ob_auto_sun)
ob_auto_sun.rotation_euler = (0.872665, 0.174533, 0.523599)
bpy.context.view_layer.update()
